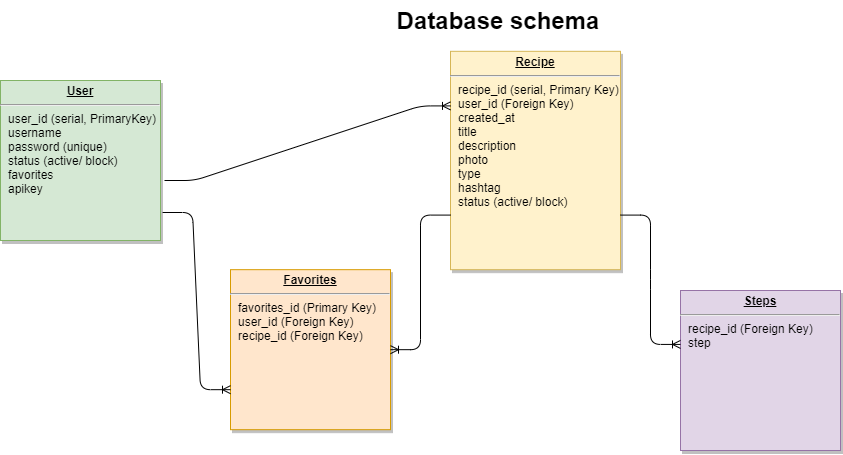

The diagram above was exported from draw.io. Its source (the exported page's mxGraphModel, read from the mxfile embedded in the PNG):
<mxGraphModel dx="1182" dy="732" grid="1" gridSize="10" guides="1" tooltips="1" connect="1" arrows="1" fold="1" page="1" pageScale="1" pageWidth="826" pageHeight="1169" background="none" math="0" shadow="0">
  <root>
    <mxCell id="0" />
    <mxCell id="1" parent="0" />
    <mxCell id="21" value="&lt;p style=&quot;margin: 0px ; margin-top: 4px ; text-align: center ; text-decoration: underline&quot;&gt;&lt;strong&gt;Recipe&lt;/strong&gt;&lt;br&gt;&lt;/p&gt;&lt;hr&gt;&lt;p style=&quot;margin: 0px ; margin-left: 8px&quot;&gt;recipe_id (serial, Primary Key)&lt;/p&gt;&lt;p style=&quot;margin: 0px ; margin-left: 8px&quot;&gt;user_id (Foreign Key)&lt;/p&gt;&lt;p style=&quot;margin: 0px ; margin-left: 8px&quot;&gt;created_at&lt;/p&gt;&lt;p style=&quot;margin: 0px ; margin-left: 8px&quot;&gt;title&lt;/p&gt;&lt;p style=&quot;margin: 0px ; margin-left: 8px&quot;&gt;description&lt;/p&gt;&lt;p style=&quot;margin: 0px ; margin-left: 8px&quot;&gt;&lt;span&gt;photo&lt;/span&gt;&lt;br&gt;&lt;/p&gt;&lt;p style=&quot;margin: 0px ; margin-left: 8px&quot;&gt;type&lt;/p&gt;&lt;p style=&quot;margin: 0px ; margin-left: 8px&quot;&gt;&lt;span&gt;hashtag&lt;/span&gt;&lt;br&gt;&lt;/p&gt;&lt;p style=&quot;margin: 0px ; margin-left: 8px&quot;&gt;status (active/ block)&lt;/p&gt;" style="verticalAlign=top;align=left;overflow=fill;fontSize=12;fontFamily=Helvetica;html=1;strokeColor=#d6b656;shadow=1;fillColor=#fff2cc;" parent="1" vertex="1">
      <mxGeometry x="490" y="90.82" width="170" height="218.36" as="geometry" />
    </mxCell>
    <mxCell id="25" value="&lt;p style=&quot;margin: 0px ; margin-top: 4px ; text-align: center ; text-decoration: underline&quot;&gt;&lt;b&gt;User&lt;/b&gt;&lt;/p&gt;&lt;hr&gt;&lt;p style=&quot;margin: 0px ; margin-left: 8px&quot;&gt;user_id (serial, PrimaryKey)&lt;/p&gt;&lt;p style=&quot;margin: 0px ; margin-left: 8px&quot;&gt;username&lt;/p&gt;&lt;p style=&quot;margin: 0px ; margin-left: 8px&quot;&gt;password (unique)&lt;/p&gt;&lt;p style=&quot;margin: 0px ; margin-left: 8px&quot;&gt;status (active/ block)&lt;/p&gt;&lt;p style=&quot;margin: 0px ; margin-left: 8px&quot;&gt;favorites&lt;/p&gt;&lt;p style=&quot;margin: 0px ; margin-left: 8px&quot;&gt;apikey&lt;/p&gt;" style="verticalAlign=top;align=left;overflow=fill;fontSize=12;fontFamily=Helvetica;html=1;shadow=1;fillColor=#d5e8d4;strokeColor=#82b366;" parent="1" vertex="1">
      <mxGeometry x="40.00000000000006" y="120.00000000000037" width="160" height="160" as="geometry" />
    </mxCell>
    <mxCell id="UKhX1Gp5zAe_a4xiDpSM-94" value="&lt;p style=&quot;margin: 0px ; margin-top: 4px ; text-align: center ; text-decoration: underline&quot;&gt;&lt;b&gt;Favorites&lt;/b&gt;&lt;/p&gt;&lt;hr&gt;&lt;p style=&quot;margin: 0px ; margin-left: 8px&quot;&gt;favorites_id (Primary Key)&lt;/p&gt;&lt;p style=&quot;margin: 0px ; margin-left: 8px&quot;&gt;user_id&amp;nbsp;(Foreign Key)&lt;/p&gt;&lt;p style=&quot;margin: 0px ; margin-left: 8px&quot;&gt;recipe_id&amp;nbsp;&lt;span&gt;(Foreign Key)&amp;nbsp;&lt;/span&gt;&lt;/p&gt;&lt;p style=&quot;margin: 0px ; margin-left: 8px&quot;&gt;&lt;br&gt;&lt;/p&gt;" style="verticalAlign=top;align=left;overflow=fill;fontSize=12;fontFamily=Helvetica;html=1;shadow=1;fillColor=#ffe6cc;strokeColor=#d79b00;" parent="1" vertex="1">
      <mxGeometry x="270" y="309.1800000000004" width="160" height="160" as="geometry" />
    </mxCell>
    <mxCell id="UKhX1Gp5zAe_a4xiDpSM-101" value="Database schema" style="text;html=1;strokeColor=none;fillColor=none;align=center;verticalAlign=middle;whiteSpace=wrap;rounded=0;fontSize=24;fontStyle=1" parent="1" vertex="1">
      <mxGeometry x="413" y="40" width="250" height="40" as="geometry" />
    </mxCell>
    <mxCell id="5LhsxwM6CgWQtDJTVOn2-90" value="&lt;p style=&quot;margin: 0px ; margin-top: 4px ; text-align: center ; text-decoration: underline&quot;&gt;&lt;b&gt;Steps&lt;/b&gt;&lt;/p&gt;&lt;hr&gt;&lt;p style=&quot;margin: 0px ; margin-left: 8px&quot;&gt;&lt;span&gt;recipe_id (Foreign Key)&amp;nbsp;&lt;/span&gt;&lt;br&gt;&lt;/p&gt;&lt;p style=&quot;margin: 0px ; margin-left: 8px&quot;&gt;step&lt;/p&gt;&lt;p style=&quot;margin: 0px ; margin-left: 8px&quot;&gt;&lt;br&gt;&lt;/p&gt;" style="verticalAlign=top;align=left;overflow=fill;fontSize=12;fontFamily=Helvetica;html=1;shadow=1;fillColor=#e1d5e7;strokeColor=#9673a6;" parent="1" vertex="1">
      <mxGeometry x="720" y="330.0000000000004" width="160" height="160" as="geometry" />
    </mxCell>
    <mxCell id="5LhsxwM6CgWQtDJTVOn2-93" value="" style="edgeStyle=entityRelationEdgeStyle;fontSize=12;html=1;endArrow=ERoneToMany;entryX=0;entryY=0.25;entryDx=0;entryDy=0;exitX=1.025;exitY=0.625;exitDx=0;exitDy=0;exitPerimeter=0;" parent="1" source="25" target="21" edge="1">
      <mxGeometry width="100" height="100" relative="1" as="geometry">
        <mxPoint x="233" y="220" as="sourcePoint" />
        <mxPoint x="333" y="120" as="targetPoint" />
      </mxGeometry>
    </mxCell>
    <mxCell id="5LhsxwM6CgWQtDJTVOn2-94" value="" style="edgeStyle=entityRelationEdgeStyle;fontSize=12;html=1;endArrow=ERoneToMany;entryX=0;entryY=0.337;entryDx=0;entryDy=0;entryPerimeter=0;exitX=1;exitY=0.75;exitDx=0;exitDy=0;" parent="1" source="21" target="5LhsxwM6CgWQtDJTVOn2-90" edge="1">
      <mxGeometry width="100" height="100" relative="1" as="geometry">
        <mxPoint x="590" y="240" as="sourcePoint" />
        <mxPoint x="630" y="360" as="targetPoint" />
      </mxGeometry>
    </mxCell>
    <mxCell id="5LhsxwM6CgWQtDJTVOn2-97" value="" style="edgeStyle=entityRelationEdgeStyle;fontSize=12;html=1;endArrow=ERoneToMany;entryX=1;entryY=0.5;entryDx=0;entryDy=0;exitX=0;exitY=0.75;exitDx=0;exitDy=0;" parent="1" source="21" target="UKhX1Gp5zAe_a4xiDpSM-94" edge="1">
      <mxGeometry width="100" height="100" relative="1" as="geometry">
        <mxPoint x="460" y="330" as="sourcePoint" />
        <mxPoint x="460" y="330" as="targetPoint" />
      </mxGeometry>
    </mxCell>
    <mxCell id="5LhsxwM6CgWQtDJTVOn2-99" value="" style="edgeStyle=entityRelationEdgeStyle;fontSize=12;html=1;endArrow=ERoneToMany;entryX=0;entryY=0.75;entryDx=0;entryDy=0;exitX=1.013;exitY=0.825;exitDx=0;exitDy=0;exitPerimeter=0;" parent="1" source="25" target="UKhX1Gp5zAe_a4xiDpSM-94" edge="1">
      <mxGeometry width="100" height="100" relative="1" as="geometry">
        <mxPoint x="150" y="400" as="sourcePoint" />
        <mxPoint x="250" y="300" as="targetPoint" />
      </mxGeometry>
    </mxCell>
  </root>
</mxGraphModel>